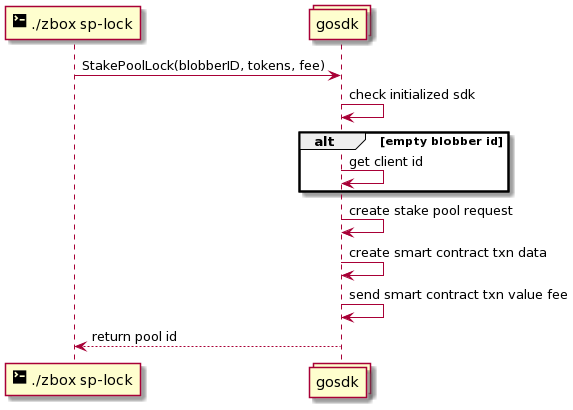

The diagram above was rendered by PlantUML. Its source (embedded in the PNG):
@startuml
participant "<size:20><&terminal></size> ./zbox sp-lock" as cli
collections gosdk

cli -> gosdk: StakePoolLock(blobberID, tokens, fee)

gosdk -> gosdk: check initialized sdk
alt empty blobber id
gosdk -> gosdk: get client id
end
gosdk -> gosdk: create stake pool request
gosdk -> gosdk: create smart contract txn data
gosdk -> gosdk: send smart contract txn value fee
gosdk --> cli: return pool id
@enduml